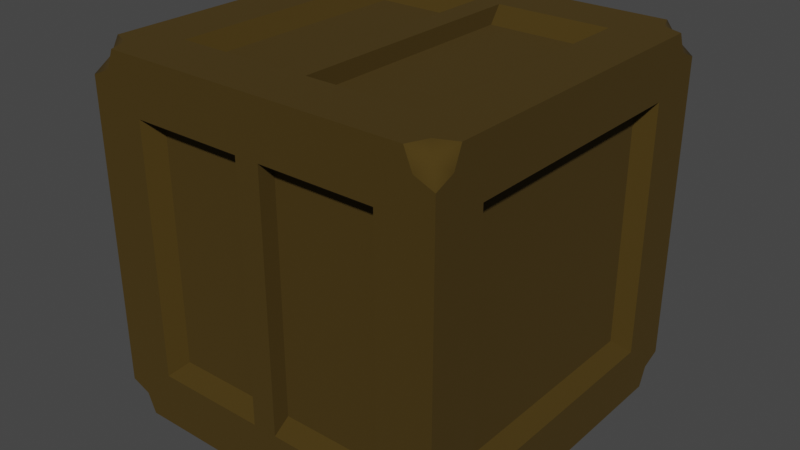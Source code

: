 # Source: crate.blend  (saved by Blender 3.1.7; exported with 4.5.12 LTS)
import bpy
from mathutils import Matrix  # noqa: F401  (used for matrix-valued properties, if any)

bpy.ops.wm.read_factory_settings(use_empty=True)
scene = bpy.context.scene
scene.name = 'Scene'

# ---- collections
col_collection = bpy.data.collections.new('Collection'); scene.collection.children.link(col_collection)

# ---- materials (node trees are filled in below, after node groups)
mat_wood = bpy.data.materials.new('wood')
mat_wood.use_transparent_shadow = False

# ---- material node trees
mat_wood.use_nodes = True; mat_wood.node_tree.nodes.clear()
_N = mat_wood.node_tree.nodes; _L = mat_wood.node_tree.links
n0 = _N.new('ShaderNodeBsdfPrincipled'); n0.name = 'Principled BSDF'; n0.location = (10, 300)
n0.distribution = 'GGX'
n0.subsurface_method = 'RANDOM_WALK_SKIN'
n0.inputs[0].default_value = (0.06449, 0.03728, 0.0, 1.0)
n0.inputs[1].default_value = 0.1852
n0.inputs[2].default_value = 0.9259
n0.inputs[3].default_value = 1.45
n0.inputs[27].default_value = (0.0, 0.0, 0.0, 1.0)
n0.inputs[28].default_value = 1.0
n1 = _N.new('ShaderNodeOutputMaterial'); n1.name = 'Material Output'; n1.location = (300, 300)
_L.new(n0.outputs[0], n1.inputs[0])
n1.is_active_output = True

# ---- world
world_world = bpy.data.worlds.new('World'); scene.world = world_world
world_world.use_nodes = True; world_world.node_tree.nodes.clear()
_N = world_world.node_tree.nodes; _L = world_world.node_tree.links
n0 = _N.new('ShaderNodeOutputWorld'); n0.name = 'World Output'; n0.location = (300, 300)
n1 = _N.new('ShaderNodeBackground'); n1.name = 'Background'; n1.location = (10, 300)
n1.inputs[0].default_value = (0.05088, 0.05088, 0.05088, 1.0)
_L.new(n1.outputs[0], n0.inputs[0])
n0.is_active_output = True
world_world.color = (0.05088, 0.05088, 0.05088)
world_world.use_sun_shadow = False
world_world.sun_shadow_jitter_overblur = 0.0

# ---- meshes
me_cube_001 = bpy.data.meshes.new('Cube.001')
me_cube_001.from_pydata([(-0.7, -0.7, 1.0), (-0.7, 0.7, 1.0), (0.7, 0.7, 1.0), (0.7, -0.7, 1.0), (-0.7, -1.0, -0.7), (-0.7, -1.0, 0.7), (0.7, -1.0, 0.7), (0.7, -1.0, -0.7), (1.0, 0.7, 0.7), (1.0, 0.7, -0.7), (1.0, -0.7, -0.7), (1.0, -0.7, 0.7), (-0.7, 1.0, 0.7), (-0.7, 1.0, -0.7), (0.7, 1.0, -0.7), (0.7, 1.0, 0.7), (-1.0, 0.7, -0.7), (-1.0, -0.7, -0.7), (-1.0, -0.7, 0.7), (-1.0, 0.7, 0.7), (-0.7, 0.7, -1.0), (-0.7, -0.7, -1.0), (0.7, 0.7, -1.0), (0.7, -0.7, -1.0), (-0.6356, -0.6356, 0.9081), (-0.6356, 0.6356, 0.9081), (0.6356, 0.6356, 0.9081), (0.6356, -0.6356, 0.9081), (-0.6356, -0.9081, -0.6356), (-0.6356, -0.9081, 0.6356), (0.6356, -0.9081, 0.6356), (0.6356, -0.9081, -0.6356), (0.9081, 0.6356, 0.6356), (0.9081, 0.6356, -0.6356), (0.9081, -0.6356, -0.6356), (0.9081, -0.6356, 0.6356), (-0.6356, 0.9081, 0.6356), (-0.6356, 0.9081, -0.6356), (0.6356, 0.9081, -0.6356), (0.6356, 0.9081, 0.6356), (-0.9081, 0.6356, -0.6356), (-0.9081, -0.6356, -0.6356), (-0.9081, -0.6356, 0.6356), (-0.9081, 0.6356, 0.6356), (-0.6356, 0.6356, -0.9081), (-0.6356, -0.6356, -0.9081), (0.6356, 0.6356, -0.9081), (0.6356, -0.6356, -0.9081), (-0.06848, 1.0, -1.0), (0.06848, 1.0, -1.0), (0.06848, 1.0, 1.0), (-0.06848, 1.0, 1.0), (0.06848, -1.0, -1.0), (-0.06848, -1.0, -1.0), (0.06848, -1.0, 1.0), (-0.06848, -1.0, 1.0), (0.06848, 0.7, 1.0), (-0.06848, 0.7, 1.0), (-0.06848, -0.7, 1.0), (0.06848, -0.7, 1.0), (-0.06848, -1.0, -0.7), (0.06848, -1.0, -0.7), (0.06848, -1.0, 0.7), (-0.06848, -1.0, 0.7), (0.06848, 1.0, -0.7), (-0.06848, 1.0, -0.7), (-0.06848, 1.0, 0.7), (0.06848, 1.0, 0.7), (-0.06848, 0.7, -1.0), (0.06848, 0.7, -1.0), (0.06848, -0.7, -1.0), (-0.06848, -0.7, -1.0), (0.06848, 0.6356, 0.9081), (-0.06848, 0.6356, 0.9081), (0.06848, -0.6356, 0.9081), (-0.06848, -0.6356, 0.9081), (0.06848, -0.9081, -0.6356), (-0.06848, -0.9081, -0.6356), (-0.06848, -0.9081, 0.6356), (0.06848, -0.9081, 0.6356), (-0.06848, 0.9081, -0.6356), (0.06848, 0.9081, -0.6356), (0.06848, 0.9081, 0.6356), (-0.06848, 0.9081, 0.6356), (0.06848, 0.6356, -0.9081), (-0.06848, 0.6356, -0.9081), (-0.06848, -0.6356, -0.9081), (0.06848, -0.6356, -0.9081), (-0.8923, -0.8923, -1.0), (-0.8477, -1.0, -1.0), (-0.8923, -1.0, -0.8923), (-1.0, -1.0, -0.8477), (-1.0, -0.8923, -0.8923), (-1.0, -0.8477, -1.0), (-1.0, -1.0, 0.8477), (-0.8923, -1.0, 0.8923), (-0.8477, -1.0, 1.0), (-0.8923, -0.8923, 1.0), (-1.0, -0.8477, 1.0), (-1.0, -0.8923, 0.8923), (-1.0, 0.8477, -1.0), (-1.0, 0.8923, -0.8923), (-1.0, 1.0, -0.8477), (-0.8923, 1.0, -0.8923), (-0.8477, 1.0, -1.0), (-0.8923, 0.8923, -1.0), (-1.0, 0.8477, 1.0), (-0.8923, 0.8923, 1.0), (-0.8477, 1.0, 1.0), (-0.8923, 1.0, 0.8923), (-1.0, 1.0, 0.8477), (-1.0, 0.8923, 0.8923), (1.0, -0.8477, -1.0), (1.0, -0.8923, -0.8923), (1.0, -1.0, -0.8477), (0.8923, -1.0, -0.8923), (0.8477, -1.0, -1.0), (0.8923, -0.8923, -1.0), (1.0, -0.8477, 1.0), (0.8923, -0.8923, 1.0), (0.8477, -1.0, 1.0), (0.8923, -1.0, 0.8923), (1.0, -1.0, 0.8477), (1.0, -0.8923, 0.8923), (1.0, 1.0, -0.8477), (1.0, 0.8923, -0.8923), (1.0, 0.8477, -1.0), (0.8923, 0.8923, -1.0), (0.8477, 1.0, -1.0), (0.8923, 1.0, -0.8923), (0.8923, 1.0, 0.8923), (0.8477, 1.0, 1.0), (0.8923, 0.8923, 1.0), (1.0, 0.8477, 1.0), (1.0, 0.8923, 0.8923), (1.0, 1.0, 0.8477), (-0.9387, 0.9387, 0.9387), (-0.9387, -0.9387, 0.9387), (0.9387, -0.9387, 0.9387), (0.9387, 0.9387, 0.9387), (0.9387, 0.9387, -0.9387), (0.9387, -0.9387, -0.9387), (-0.9387, 0.9387, -0.9387), (-0.9387, -0.9387, -0.9387)], [], [(105, 104, 48, 68, 20), (109, 108, 51, 66, 12), (127, 126, 112, 117, 23, 22), (52, 116, 115, 7, 61), (117, 116, 52, 70, 23), (134, 133, 118, 123, 11, 8), (13, 12, 36, 37), (54, 120, 119, 3, 59), (55, 96, 95, 5, 63), (119, 118, 133, 132, 2, 3), (7, 6, 30, 31), (101, 100, 93, 92, 17, 16), (90, 89, 53, 60, 4), (130, 135, 124, 129, 14, 15), (9, 8, 32, 33), (115, 114, 122, 121, 6, 7), (121, 120, 54, 62, 6), (132, 131, 50, 56, 2), (0, 58, 75, 24), (48, 104, 103, 13, 65), (49, 128, 127, 22, 69), (129, 128, 49, 64, 14), (5, 4, 28, 29), (95, 94, 91, 90, 4, 5), (107, 106, 98, 97, 0, 1), (53, 89, 88, 21, 71), (1, 0, 24, 25), (103, 102, 110, 109, 12, 13), (50, 131, 130, 15, 67), (92, 91, 94, 99, 18, 17), (31, 30, 79, 76), (37, 36, 83, 80), (33, 32, 35, 34), (44, 85, 86, 45), (41, 42, 43, 40), (60, 61, 62, 63), (3, 2, 26, 27), (10, 9, 33, 34), (16, 17, 41, 40), (4, 60, 77, 28), (14, 64, 81, 38), (21, 20, 44, 45), (61, 7, 31, 76), (8, 11, 35, 32), (17, 18, 42, 41), (6, 62, 79, 30), (12, 66, 83, 36), (23, 70, 87, 47), (11, 10, 34, 35), (18, 19, 43, 42), (15, 14, 38, 39), (22, 23, 47, 46), (19, 16, 40, 43), (26, 72, 74, 27), (71, 21, 45, 86), (69, 22, 46, 84), (20, 68, 85, 44), (65, 13, 37, 80), (59, 3, 27, 74), (67, 15, 39, 82), (63, 5, 29, 78), (84, 46, 47, 87), (81, 82, 39, 38), (77, 78, 29, 28), (73, 25, 24, 75), (125, 124, 135, 134, 8, 9), (99, 98, 106, 111, 19, 18), (111, 110, 102, 101, 16, 19), (57, 1, 25, 73), (2, 56, 72, 26), (123, 122, 114, 113, 10, 11), (97, 96, 55, 58, 0), (113, 112, 126, 125, 9, 10), (71, 86, 87, 70), (69, 84, 85, 68), (67, 82, 83, 66), (63, 78, 79, 62), (59, 74, 75, 58), (65, 80, 81, 64), (61, 76, 77, 60), (84, 87, 86, 85), (82, 81, 80, 83), (78, 77, 76, 79), (73, 75, 74, 72), (49, 69, 68, 48), (53, 71, 70, 52), (48, 65, 64, 49), (57, 73, 72, 56), (55, 63, 62, 54), (52, 61, 60, 53), (54, 59, 58, 55), (51, 57, 56, 50), (50, 67, 66, 51), (51, 108, 107, 1, 57), (60, 63, 78, 77), (62, 61, 76, 79), (64, 65, 66, 67), (66, 65, 80, 83), (67, 64, 81, 82), (57, 58, 75, 73), (59, 56, 72, 74), (57, 56, 59, 58), (71, 68, 85, 86), (69, 70, 87, 84), (69, 68, 71, 70), (110, 111, 136), (111, 106, 136), (107, 108, 136), (109, 110, 136), (106, 107, 136), (108, 109, 136), (88, 93, 100, 105, 20, 21), (96, 97, 137), (94, 95, 137), (97, 98, 137), (95, 96, 137), (99, 94, 137), (98, 99, 137), (118, 119, 138), (121, 122, 138), (119, 120, 138), (123, 118, 138), (122, 123, 138), (120, 121, 138), (135, 130, 139), (134, 135, 139), (132, 133, 139), (130, 131, 139), (133, 134, 139), (131, 132, 139), (127, 128, 140), (125, 126, 140), (129, 124, 140), (128, 129, 140), (126, 127, 140), (124, 125, 140), (116, 117, 141), (114, 115, 141), (112, 113, 141), (115, 116, 141), (113, 114, 141), (117, 112, 141), (103, 104, 142), (101, 102, 142), (105, 100, 142), (104, 105, 142), (102, 103, 142), (100, 101, 142), (92, 93, 143), (90, 91, 143), (88, 89, 143), (91, 92, 143), (89, 90, 143), (93, 88, 143)])
me_cube_001.polygons.foreach_set('use_smooth', [0, 0, 0, 0, 0, 0, 0, 0, 0, 0, 0, 0, 0, 0, 0, 0, 0, 0, 0, 0, 0, 0, 0, 0, 0, 0, 0, 0, 0, 0, 0, 0, 0, 0, 0, 0, 0, 0, 0, 0, 0, 0, 0, 0, 0, 0, 0, 0, 0, 0, 0, 0, 0, 0, 0, 0, 0, 0, 0, 0, 0, 0, 0, 0, 0, 0, 0, 0, 0, 0, 0, 0, 0, 0, 0, 0, 0, 0, 0, 0, 0, 0, 0, 0, 0, 0, 0, 0, 0, 0, 0, 0, 0, 0, 0, 0, 0, 0, 0, 0, 0, 0, 0, 0, 0, 1, 1, 1, 1, 1, 1, 0, 1, 1, 1, 1, 1, 1, 1, 1, 1, 1, 1, 1, 1, 1, 1, 1, 1, 1, 1, 1, 1, 1, 1, 1, 1, 1, 1, 1, 1, 1, 1, 1, 1, 1, 1, 1, 1, 1, 1, 1, 1, 1])
_uv = me_cube_001.uv_layers.new(name='UVMap')
_uv.uv.foreach_set('vector', [0.125, 0.5, 0.144, 0.5, 0.2414, 0.5, 0.2378, 0.5, 0.125, 0.5, 0.625, 0.25, 0.625, 0.269, 0.625, 0.3664, 0.625, 0.3628, 0.625, 0.25, 0.375, 0.5, 0.375, 0.519, 0.375, 0.731, 0.375, 0.75, 0.375, 0.75, 0.375, 0.5, 0.2586, 0.75, 0.356, 0.75, 0.375, 0.75, 0.375, 0.75, 0.2622, 0.75, 0.375, 0.75, 0.356, 0.75, 0.2586, 0.75, 0.2622, 0.75, 0.375, 0.75, 0.625, 0.5, 0.625, 0.519, 0.625, 0.731, 0.625, 0.75, 0.625, 0.75, 0.625, 0.5, 0.375, 0.25, 0.625, 0.25, 0.625, 0.25, 0.375, 0.25, 0.625, 0.8664, 0.625, 0.769, 0.625, 0.75, 0.625, 0.75, 0.625, 0.8628, 0.625, 0.8836, 0.625, 0.981, 0.625, 1.0, 0.625, 1.0, 0.625, 0.8872, 0.625, 0.75, 0.625, 0.731, 0.625, 0.519, 0.625, 0.5, 0.625, 0.5, 0.625, 0.75, 0.375, 0.75, 0.625, 0.75, 0.625, 0.75, 0.375, 0.75, 0.125, 0.5, 0.125, 0.519, 0.125, 0.731, 0.125, 0.75, 0.125, 0.75, 0.125, 0.5, 0.125, 0.75, 0.144, 0.75, 0.2414, 0.75, 0.2378, 0.75, 0.125, 0.75, 0.625, 0.5, 0.606, 0.5, 0.394, 0.5, 0.375, 0.5, 0.375, 0.5, 0.625, 0.5, 0.375, 0.5, 0.625, 0.5, 0.625, 0.5, 0.375, 0.5, 0.375, 0.75, 0.394, 0.75, 0.606, 0.75, 0.625, 0.75, 0.625, 0.75, 0.375, 0.75, 0.625, 0.75, 0.625, 0.769, 0.625, 0.8664, 0.625, 0.8628, 0.625, 0.75, 0.625, 0.5, 0.625, 0.481, 0.625, 0.3836, 0.625, 0.3872, 0.625, 0.5, 0.625, 1.0, 0.625, 0.8872, 0.625, 0.8885, 0.625, 1.0, 0.2414, 0.5, 0.144, 0.5, 0.125, 0.5, 0.125, 0.5, 0.2378, 0.5, 0.2586, 0.5, 0.356, 0.5, 0.375, 0.5, 0.375, 0.5, 0.2622, 0.5, 0.375, 0.5, 0.356, 0.5, 0.2586, 0.5, 0.2622, 0.5, 0.375, 0.5, 0.625, 0.0, 0.375, 0.0, 0.375, 0.0, 0.625, 0.0, 0.625, 0.0, 0.606, 0.0, 0.394, 0.0, 0.375, 0.0, 0.375, 0.0, 0.625, 0.0, 0.625, 0.25, 0.625, 0.231, 0.625, 0.01904, 0.625, 0.0, 0.625, 0.0, 0.625, 0.25, 0.2414, 0.75, 0.144, 0.75, 0.125, 0.75, 0.125, 0.75, 0.2378, 0.75, 0.625, 0.25, 0.625, 0.0, 0.625, 0.0, 0.625, 0.25, 0.375, 0.25, 0.394, 0.25, 0.606, 0.25, 0.625, 0.25, 0.625, 0.25, 0.375, 0.25, 0.625, 0.3836, 0.625, 0.481, 0.625, 0.5, 0.625, 0.5, 0.625, 0.3872, 0.375, 0.0, 0.394, 0.0, 0.606, 0.0, 0.625, 0.0, 0.625, 0.0, 0.375, 0.0, 0.375, 0.75, 0.625, 0.75, 0.625, 0.8615, 0.375, 0.8615, 0.375, 0.25, 0.625, 0.25, 0.625, 0.3615, 0.375, 0.3615, 0.375, 0.5, 0.625, 0.5, 0.625, 0.75, 0.375, 0.75, 0.125, 0.5, 0.2365, 0.5, 0.2365, 0.75, 0.125, 0.75, 0.375, 0.0, 0.625, 0.0, 0.625, 0.25, 0.375, 0.25, 0.2378, 0.75, 0.2622, 0.75, 0.625, 0.8628, 0.625, 0.8872, 0.625, 0.75, 0.625, 0.5, 0.625, 0.5, 0.625, 0.75, 0.375, 0.75, 0.375, 0.5, 0.375, 0.5, 0.375, 0.75, 0.125, 0.5, 0.125, 0.75, 0.125, 0.75, 0.125, 0.5, 0.125, 0.75, 0.2378, 0.75, 0.2365, 0.75, 0.125, 0.75, 0.375, 0.5, 0.2622, 0.5, 0.2635, 0.5, 0.375, 0.5, 0.125, 0.75, 0.125, 0.5, 0.125, 0.5, 0.125, 0.75, 0.2622, 0.75, 0.375, 0.75, 0.375, 0.75, 0.2635, 0.75, 0.625, 0.5, 0.625, 0.75, 0.625, 0.75, 0.625, 0.5, 0.375, 0.0, 0.625, 0.0, 0.625, 0.0, 0.375, 0.0, 0.625, 0.75, 0.625, 0.8628, 0.625, 0.8615, 0.625, 0.75, 0.625, 0.25, 0.625, 0.3628, 0.625, 0.3615, 0.625, 0.25, 0.375, 0.75, 0.2622, 0.75, 0.2635, 0.75, 0.375, 0.75, 0.625, 0.75, 0.375, 0.75, 0.375, 0.75, 0.625, 0.75, 0.625, 0.0, 0.625, 0.25, 0.625, 0.25, 0.625, 0.0, 0.625, 0.5, 0.375, 0.5, 0.375, 0.5, 0.625, 0.5, 0.375, 0.5, 0.375, 0.75, 0.375, 0.75, 0.375, 0.5, 0.625, 0.25, 0.375, 0.25, 0.375, 0.25, 0.625, 0.25, 0.625, 0.5, 0.7365, 0.5, 0.7365, 0.75, 0.625, 0.75, 0.2378, 0.75, 0.125, 0.75, 0.125, 0.75, 0.2365, 0.75, 0.2622, 0.5, 0.375, 0.5, 0.375, 0.5, 0.2635, 0.5, 0.125, 0.5, 0.2378, 0.5, 0.2365, 0.5, 0.125, 0.5, 0.2378, 0.5, 0.125, 0.5, 0.125, 0.5, 0.2365, 0.5, 0.625, 0.8628, 0.625, 0.75, 0.625, 0.75, 0.625, 0.8615, 0.625, 0.3872, 0.625, 0.5, 0.625, 0.5, 0.625, 0.3885, 0.625, 0.8872, 0.625, 1.0, 0.625, 1.0, 0.625, 0.8885, 0.2635, 0.5, 0.375, 0.5, 0.375, 0.75, 0.2635, 0.75, 0.375, 0.3885, 0.625, 0.3885, 0.625, 0.5, 0.375, 0.5, 0.375, 0.8885, 0.625, 0.8885, 0.625, 1.0, 0.375, 1.0, 0.7635, 0.5, 0.875, 0.5, 0.875, 0.75, 0.7635, 0.75, 0.375, 0.5, 0.394, 0.5, 0.606, 0.5, 0.625, 0.5, 0.625, 0.5, 0.375, 0.5, 0.625, 0.0, 0.625, 0.01904, 0.625, 0.231, 0.625, 0.25, 0.625, 0.25, 0.625, 0.0, 0.625, 0.25, 0.606, 0.25, 0.394, 0.25, 0.375, 0.25, 0.375, 0.25, 0.625, 0.25, 0.625, 0.3628, 0.625, 0.25, 0.625, 0.25, 0.625, 0.3615, 0.625, 0.5, 0.625, 0.3872, 0.625, 0.3885, 0.625, 0.5, 0.625, 0.75, 0.606, 0.75, 0.394, 0.75, 0.375, 0.75, 0.375, 0.75, 0.625, 0.75, 0.625, 1.0, 0.625, 0.981, 0.625, 0.8836, 0.625, 0.8872, 0.625, 1.0, 0.375, 0.75, 0.375, 0.731, 0.375, 0.519, 0.375, 0.5, 0.375, 0.5, 0.375, 0.75, 0.2378, 0.75, 0.2365, 0.75, 0.2635, 0.75, 0.2622, 0.75, 0.2622, 0.5, 0.2635, 0.5, 0.2365, 0.5, 0.2378, 0.5, 0.625, 0.3872, 0.625, 0.3885, 0.625, 0.3615, 0.625, 0.3628, 0.625, 0.8872, 0.625, 0.8885, 0.625, 0.8615, 0.625, 0.8628, 0.625, 0.8628, 0.625, 0.8615, 0.625, 0.8885, 0.625, 0.8872, 0.2378, 0.5, 0.2365, 0.5, 0.2635, 0.5, 0.2622, 0.5, 0.2622, 0.75, 0.2635, 0.75, 0.2365, 0.75, 0.2378, 0.75, 0.2635, 0.5, 0.2635, 0.75, 0.2365, 0.75, 0.2365, 0.5, 0.625, 0.3885, 0.375, 0.3885, 0.375, 0.3615, 0.625, 0.3615, 0.625, 0.8885, 0.375, 0.8885, 0.375, 0.8615, 0.625, 0.8615, 0.7635, 0.5, 0.7635, 0.75, 0.7365, 0.75, 0.7365, 0.5, 0.2586, 0.5, 0.2622, 0.5, 0.2378, 0.5, 0.2414, 0.5, 0.2414, 0.75, 0.2378, 0.75, 0.2622, 0.75, 0.2586, 0.75, 0.2414, 0.5, 0.2378, 0.5, 0.2622, 0.5, 0.2586, 0.5, 0.625, 0.3628, 0.625, 0.3615, 0.625, 0.3885, 0.625, 0.3872, 0.625, 0.8836, 0.625, 0.8872, 0.625, 0.8628, 0.625, 0.8664, 0.2586, 0.75, 0.2622, 0.75, 0.2378, 0.75, 0.2414, 0.75, 0.625, 0.8664, 0.625, 0.8628, 0.625, 0.8872, 0.625, 0.8836, 0.625, 0.3664, 0.625, 0.3628, 0.625, 0.3872, 0.625, 0.3836, 0.625, 0.3836, 0.625, 0.3872, 0.625, 0.3628, 0.625, 0.3664, 0.625, 0.3664, 0.625, 0.269, 0.625, 0.25, 0.625, 0.25, 0.625, 0.3628, 0.2378, 0.75, 0.625, 0.8872, 0.625, 0.8885, 0.375, 0.8885, 0.625, 0.8628, 0.2622, 0.75, 0.2635, 0.75, 0.625, 0.8615, 0.2622, 0.5, 0.2378, 0.5, 0.625, 0.3628, 0.625, 0.3872, 0.625, 0.3628, 0.2378, 0.5, 0.2365, 0.5, 0.625, 0.3615, 0.625, 0.3872, 0.2622, 0.5, 0.2635, 0.5, 0.625, 0.3885, 0.625, 0.3628, 0.625, 0.8872, 0.625, 0.8885, 0.7635, 0.5, 0.625, 0.8628, 0.625, 0.3872, 0.625, 0.3885, 0.7365, 0.75, 0.625, 0.3628, 0.625, 0.3872, 0.625, 0.8628, 0.625, 0.8872, 0.2378, 0.75, 0.2378, 0.5, 0.2365, 0.5, 0.2365, 0.75, 0.2622, 0.5, 0.2622, 0.75, 0.2635, 0.75, 0.2635, 0.5, 0.2622, 0.5, 0.2378, 0.5, 0.2378, 0.75, 0.2622, 0.75, 0.606, 0.25, 0.625, 0.25, 0.606, 0.25, 0.625, 0.25, 0.625, 0.231, 0.625, 0.25, 0.625, 0.25, 0.625, 0.269, 0.625, 0.25, 0.625, 0.25, 0.606, 0.25, 0.625, 0.25, 0.625, 0.231, 0.625, 0.25, 0.625, 0.231, 0.625, 0.269, 0.625, 0.25, 0.625, 0.269, 0.125, 0.75, 0.125, 0.731, 0.125, 0.519, 0.125, 0.5, 0.125, 0.5, 0.125, 0.75, 0.625, 0.981, 0.625, 1.0, 0.625, 0.981, 0.606, 0.0, 0.625, 0.0, 0.606, 0.0, 0.625, 0.0, 0.625, 0.01904, 0.625, 0.0, 0.625, 1.0, 0.625, 0.981, 0.625, 1.0, 0.625, 0.0, 0.606, 0.0, 0.625, 0.0, 0.625, 0.01904, 0.625, 0.0, 0.625, 0.01904, 0.625, 0.731, 0.625, 0.75, 0.625, 0.731, 0.625, 0.75, 0.606, 0.75, 0.625, 0.75, 0.625, 0.75, 0.625, 0.769, 0.625, 0.75, 0.625, 0.75, 0.625, 0.731, 0.625, 0.75, 0.606, 0.75, 0.625, 0.75, 0.606, 0.75, 0.625, 0.769, 0.625, 0.75, 0.625, 0.769, 0.606, 0.5, 0.625, 0.5, 0.606, 0.5, 0.625, 0.5, 0.606, 0.5, 0.625, 0.5, 0.625, 0.5, 0.625, 0.519, 0.625, 0.5, 0.625, 0.5, 0.625, 0.481, 0.625, 0.5, 0.625, 0.519, 0.625, 0.5, 0.625, 0.519, 0.625, 0.481, 0.625, 0.5, 0.625, 0.481, 0.375, 0.5, 0.356, 0.5, 0.375, 0.5, 0.375, 0.5, 0.375, 0.519, 0.375, 0.5, 0.375, 0.5, 0.394, 0.5, 0.375, 0.5, 0.356, 0.5, 0.375, 0.5, 0.356, 0.5, 0.375, 0.519, 0.375, 0.5, 0.375, 0.519, 0.394, 0.5, 0.375, 0.5, 0.394, 0.5, 0.356, 0.75, 0.375, 0.75, 0.356, 0.75, 0.394, 0.75, 0.375, 0.75, 0.394, 0.75, 0.375, 0.731, 0.375, 0.75, 0.375, 0.731, 0.375, 0.75, 0.356, 0.75, 0.375, 0.75, 0.375, 0.75, 0.394, 0.75, 0.375, 0.75, 0.375, 0.75, 0.375, 0.731, 0.375, 0.75, 0.125, 0.5, 0.144, 0.5, 0.125, 0.5, 0.375, 0.25, 0.394, 0.25, 0.375, 0.25, 0.125, 0.5, 0.125, 0.519, 0.125, 0.5, 0.144, 0.5, 0.125, 0.5, 0.144, 0.5, 0.394, 0.25, 0.375, 0.25, 0.394, 0.25, 0.125, 0.519, 0.125, 0.5, 0.125, 0.519, 0.125, 0.75, 0.125, 0.731, 0.125, 0.75, 0.375, 0.0, 0.394, 0.0, 0.375, 0.0, 0.125, 0.75, 0.144, 0.75, 0.125, 0.75, 0.394, 0.0, 0.375, 0.0, 0.394, 0.0, 0.144, 0.75, 0.125, 0.75, 0.144, 0.75, 0.125, 0.731, 0.125, 0.75, 0.125, 0.731])
me_cube_001.materials.append(mat_wood)
me_cube_001.use_remesh_fix_poles = True
me_cube_001.use_remesh_preserve_attributes = False
me_cube_001.update()

# ---- objects
ob_cube = bpy.data.objects.new('Cube', me_cube_001)

# ---- transforms, parenting, visibility, modifiers, constraints
ob_cube.location = (0.0, 0.0, 1.0)

# ---- collection membership
col_collection.objects.link(ob_cube)

# ---- scene / render settings (as saved in the file)
scene.frame_start = 1; scene.frame_end = 250; scene.frame_set(1)
scene.render.engine = 'BLENDER_EEVEE_NEXT'
scene.cycles.sampling_pattern = 'TABULATED_SOBOL'
scene.cycles.use_light_tree = False
scene.view_settings.view_transform = 'Filmic'
bpy.context.view_layer.update()

# ---- added for rendering (the .blend has no active camera and no usable light): camera, sun
cam_auto = bpy.data.cameras.new('AutoCamera')
cam_auto.lens = 50.0
cam_auto.sensor_width = 36.0
cam_auto.clip_end = 1000.0
ob_auto_camera = bpy.data.objects.new('AutoCamera', cam_auto)
scene.collection.objects.link(ob_auto_camera)
ob_auto_camera.location = (3.20507, -3.84609, 3.56406)
ob_auto_camera.rotation_euler = (1.09748, -7.21219e-08, 0.694738)
scene.camera = ob_auto_camera
light_auto_sun = bpy.data.lights.new('AutoSun', 'SUN')
light_auto_sun.energy = 3.0
light_auto_sun.angle = 0.0523599
ob_auto_sun = bpy.data.objects.new('AutoSun', light_auto_sun)
scene.collection.objects.link(ob_auto_sun)
ob_auto_sun.rotation_euler = (0.872665, 0.174533, 0.523599)
bpy.context.view_layer.update()
